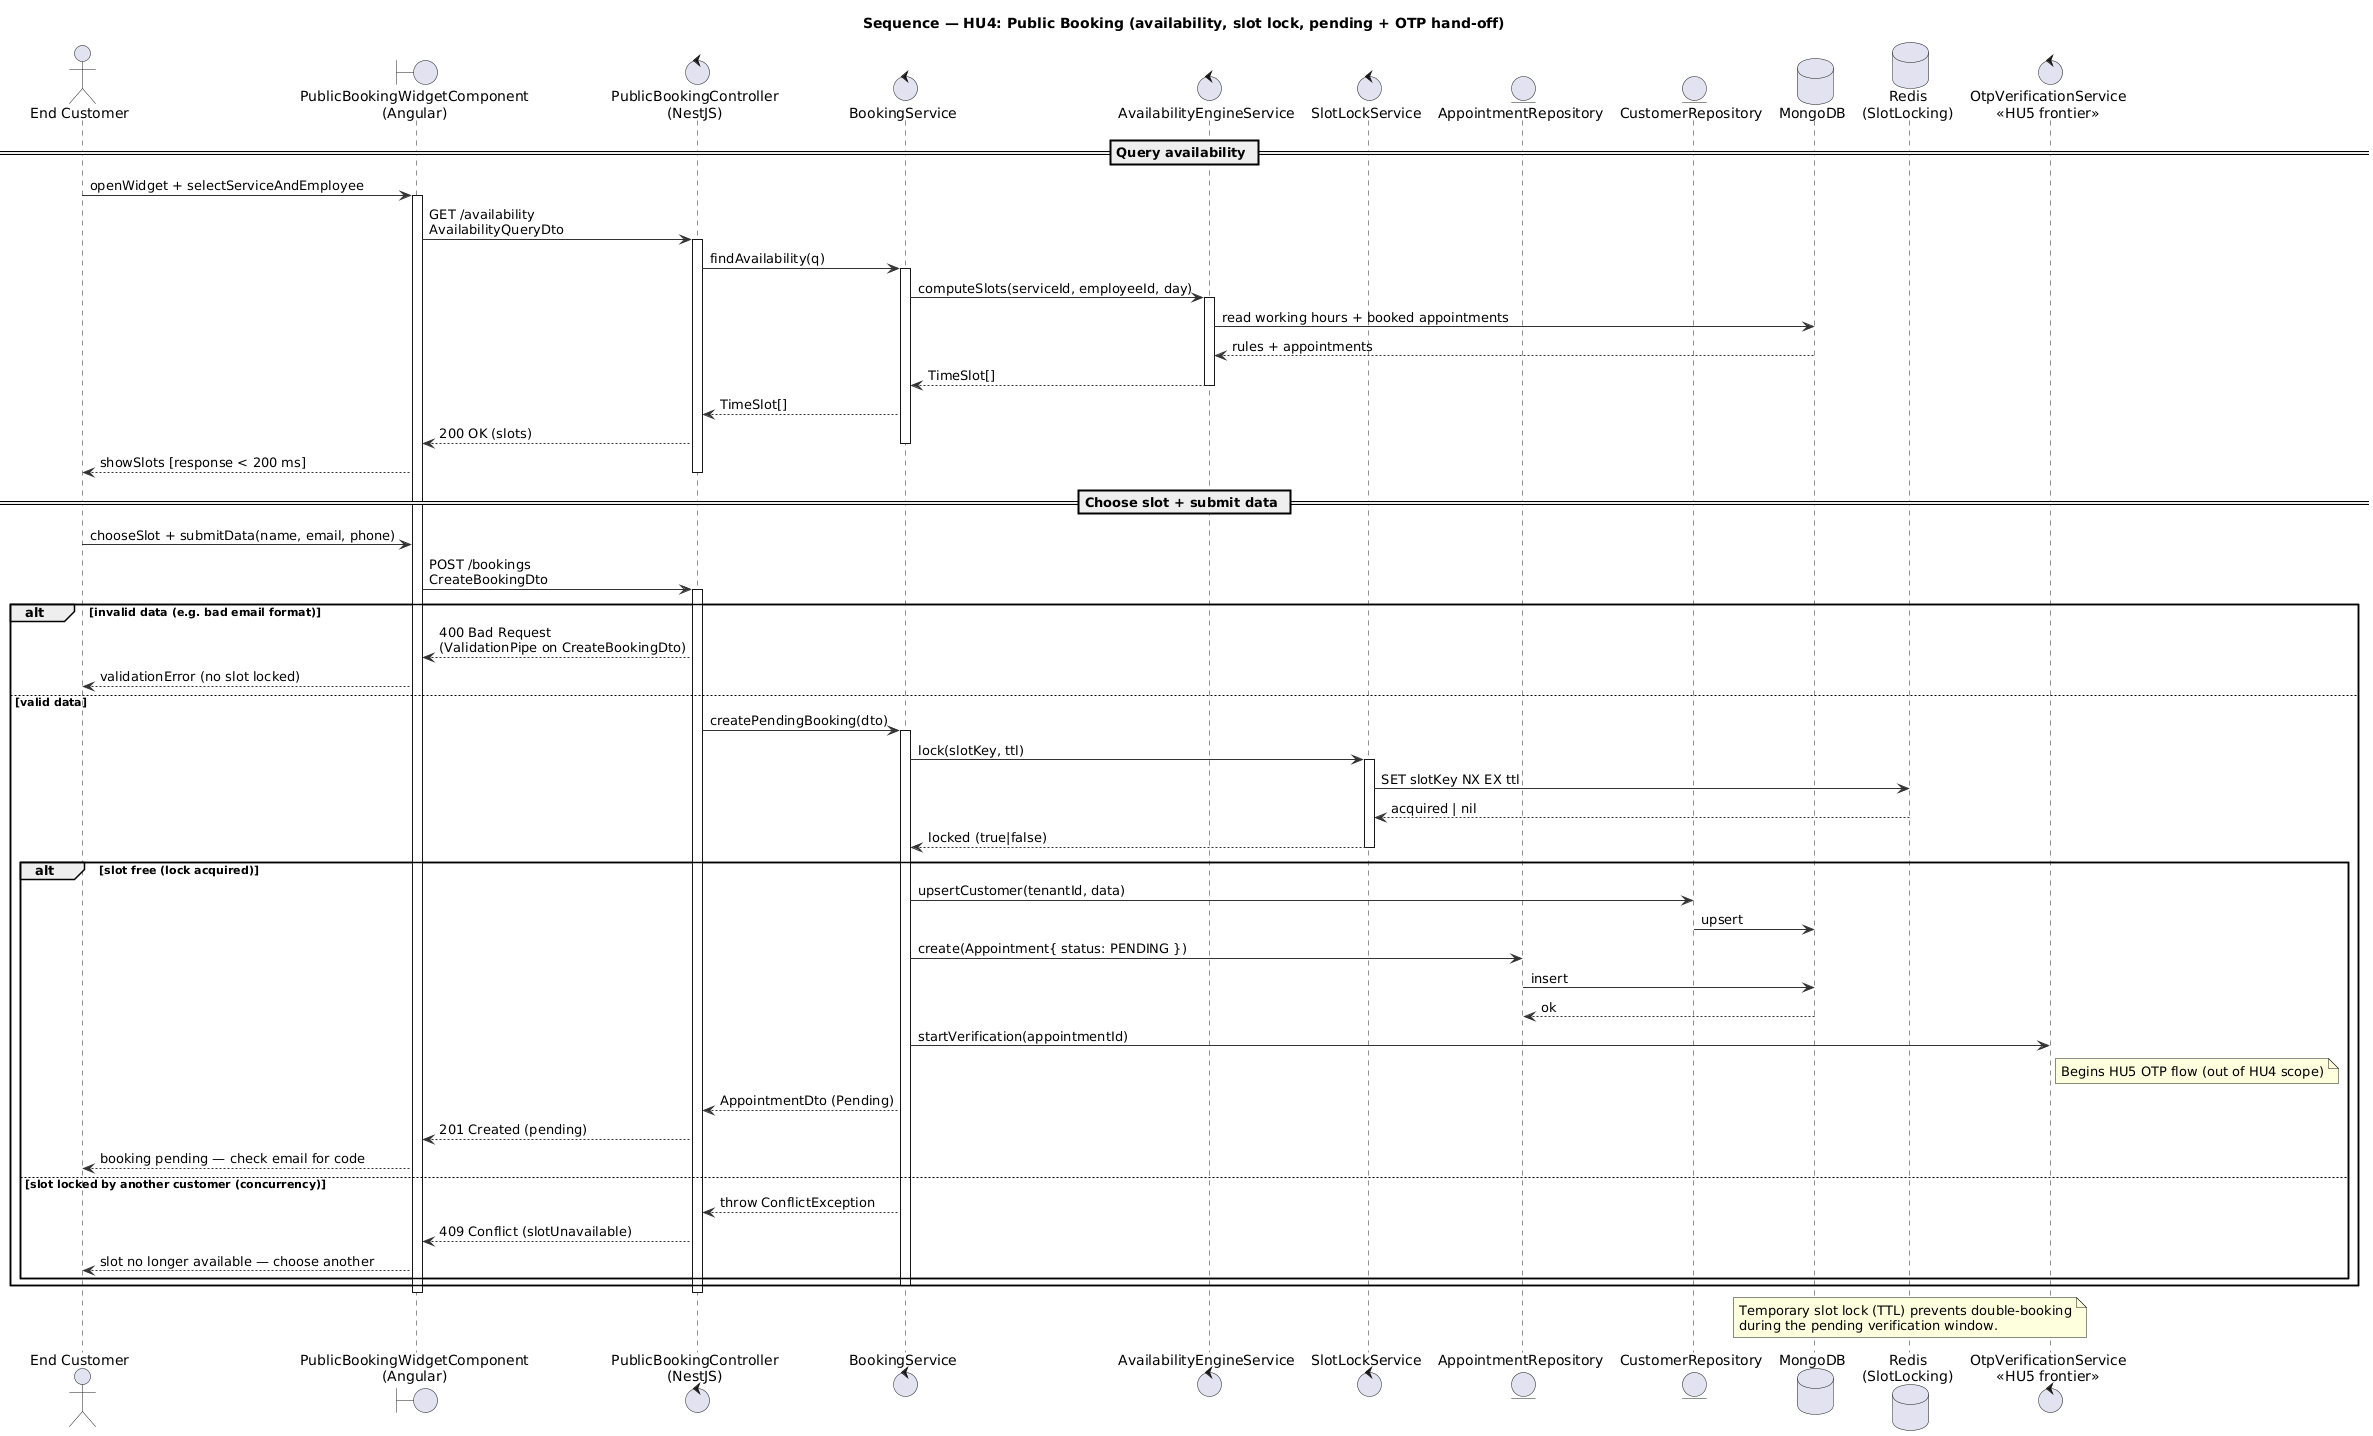

The diagram above was rendered by PlantUML. Its source (embedded in the PNG):
@startuml sequence_hu4_public-booking
' =====================================================================
' Sequence Diagram (RUP Logical/Process View) - HU4
' Scenario: Public booking (main flow + concurrency conflict + invalid
' data). Ends by leaving the slot Pending and handing off to OTP (HU5).
' Refines state-diagram_hu4.puml. Stack: Angular -> NestJS -> MongoDB/Redis.
' =====================================================================
skinparam shadowing false
skinparam defaultFontName "Helvetica"
skinparam backgroundColor White
skinparam ArrowColor #333333

title Sequence — HU4: Public Booking (availability, slot lock, pending + OTP hand-off)

actor "End Customer" as customer
boundary "PublicBookingWidgetComponent\n(Angular)" as ui
control "PublicBookingController\n(NestJS)" as ctrl
control "BookingService" as svc
control "AvailabilityEngineService" as engine
control "SlotLockService" as lock
entity "AppointmentRepository" as arepo
entity "CustomerRepository" as crepo
database "MongoDB" as db
database "Redis\n(SlotLocking)" as redis
control "OtpVerificationService\n<<HU5 frontier>>" as otp

== Query availability ==
customer -> ui : openWidget + selectServiceAndEmployee
activate ui
ui -> ctrl : GET /availability\nAvailabilityQueryDto
activate ctrl
ctrl -> svc : findAvailability(q)
activate svc
svc -> engine : computeSlots(serviceId, employeeId, day)
activate engine
engine -> db : read working hours + booked appointments
db --> engine : rules + appointments
engine --> svc : TimeSlot[]
deactivate engine
svc --> ctrl : TimeSlot[]
ctrl --> ui : 200 OK (slots)
deactivate svc
ui --> customer : showSlots [response < 200 ms]
deactivate ctrl

== Choose slot + submit data ==
customer -> ui : chooseSlot + submitData(name, email, phone)
ui -> ctrl : POST /bookings\nCreateBookingDto
activate ctrl

alt invalid data (e.g. bad email format)
  ctrl --> ui : 400 Bad Request\n(ValidationPipe on CreateBookingDto)
  ui --> customer : validationError (no slot locked)
else valid data
  ctrl -> svc : createPendingBooking(dto)
  activate svc
  svc -> lock : lock(slotKey, ttl)
  activate lock
  lock -> redis : SET slotKey NX EX ttl
  redis --> lock : acquired | nil
  lock --> svc : locked (true|false)
  deactivate lock

  alt slot free (lock acquired)
    svc -> crepo : upsertCustomer(tenantId, data)
    crepo -> db : upsert
    svc -> arepo : create(Appointment{ status: PENDING })
    arepo -> db : insert
    db --> arepo : ok
    svc -> otp : startVerification(appointmentId)
    note right of otp : Begins HU5 OTP flow (out of HU4 scope)
    svc --> ctrl : AppointmentDto (Pending)
    ctrl --> ui : 201 Created (pending)
    ui --> customer : booking pending — check email for code
  else slot locked by another customer (concurrency)
    svc --> ctrl : throw ConflictException
    ctrl --> ui : 409 Conflict (slotUnavailable)
    ui --> customer : slot no longer available — choose another
  end
  deactivate svc
end
deactivate ctrl
deactivate ui

note over redis
  Temporary slot lock (TTL) prevents double-booking
  during the pending verification window.
end note
@enduml